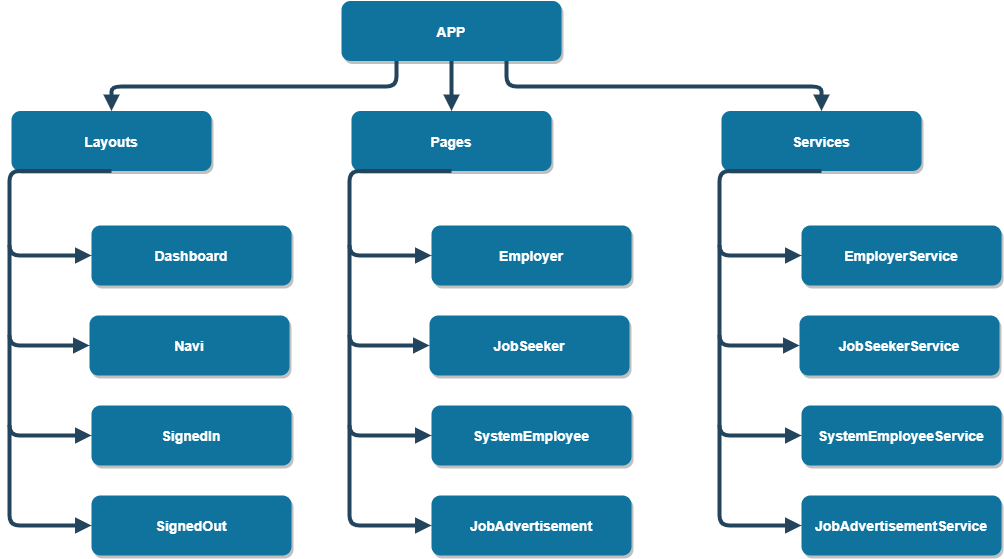

The diagram above was exported from draw.io. Its source (the exported page's mxGraphModel, read from the mxfile embedded in the PNG):
<mxGraphModel dx="1422" dy="794" grid="1" gridSize="10" guides="1" tooltips="1" connect="1" arrows="1" fold="1" page="1" pageScale="1.5" pageWidth="1169" pageHeight="827" background="none" math="0" shadow="0">
  <root>
    <mxCell id="0" />
    <mxCell id="1" parent="0" />
    <mxCell id="3" value="APP" style="rounded=1;fillColor=#10739E;strokeColor=none;shadow=1;gradientColor=none;fontStyle=1;fontColor=#FFFFFF;fontSize=14;" parent="1" vertex="1">
      <mxGeometry x="662" y="345.5" width="220" height="60" as="geometry" />
    </mxCell>
    <mxCell id="5" value="Pages" style="rounded=1;fillColor=#10739E;strokeColor=none;shadow=1;gradientColor=none;fontStyle=1;fontColor=#FFFFFF;fontSize=14;" parent="1" vertex="1">
      <mxGeometry x="672" y="455.5" width="200" height="60" as="geometry" />
    </mxCell>
    <mxCell id="13" value="Employer" style="rounded=1;fillColor=#10739E;strokeColor=none;shadow=1;gradientColor=none;fontStyle=1;fontColor=#FFFFFF;fontSize=14;" parent="1" vertex="1">
      <mxGeometry x="752" y="570" width="200" height="60" as="geometry" />
    </mxCell>
    <mxCell id="14" value="JobSeeker" style="rounded=1;fillColor=#10739E;strokeColor=none;shadow=1;gradientColor=none;fontStyle=1;fontColor=#FFFFFF;fontSize=14;" parent="1" vertex="1">
      <mxGeometry x="750" y="660" width="200" height="60" as="geometry" />
    </mxCell>
    <mxCell id="15" value="SystemEmployee" style="rounded=1;fillColor=#10739E;strokeColor=none;shadow=1;gradientColor=none;fontStyle=1;fontColor=#FFFFFF;fontSize=14;" parent="1" vertex="1">
      <mxGeometry x="752" y="750" width="200" height="60" as="geometry" />
    </mxCell>
    <mxCell id="22" value="JobAdvertisement" style="rounded=1;fillColor=#10739E;strokeColor=none;shadow=1;gradientColor=none;fontStyle=1;fontColor=#FFFFFF;fontSize=14;" parent="1" vertex="1">
      <mxGeometry x="752" y="840" width="200" height="60" as="geometry" />
    </mxCell>
    <mxCell id="30" value="" style="edgeStyle=elbowEdgeStyle;elbow=vertical;strokeWidth=4;endArrow=block;endFill=1;fontStyle=1;strokeColor=#23445D;" parent="1" source="3" target="5" edge="1">
      <mxGeometry x="22" y="165.5" width="100" height="100" as="geometry">
        <mxPoint x="22" y="265.5" as="sourcePoint" />
        <mxPoint x="122" y="165.5" as="targetPoint" />
      </mxGeometry>
    </mxCell>
    <mxCell id="31" value="" style="edgeStyle=elbowEdgeStyle;elbow=vertical;strokeWidth=4;endArrow=block;endFill=1;fontStyle=1;strokeColor=#23445D;exitX=0.25;exitY=1;exitDx=0;exitDy=0;" parent="1" source="3" target="b7PHnnSOPmemXuF8uBx8-72" edge="1">
      <mxGeometry x="22" y="165.5" width="100" height="100" as="geometry">
        <mxPoint x="22" y="265.5" as="sourcePoint" />
        <mxPoint x="340" y="455.5" as="targetPoint" />
      </mxGeometry>
    </mxCell>
    <mxCell id="32" value="" style="edgeStyle=elbowEdgeStyle;elbow=vertical;strokeWidth=4;endArrow=block;endFill=1;fontStyle=1;strokeColor=#23445D;entryX=0.5;entryY=0;entryDx=0;entryDy=0;exitX=0.75;exitY=1;exitDx=0;exitDy=0;" parent="1" source="3" target="b7PHnnSOPmemXuF8uBx8-81" edge="1">
      <mxGeometry x="22" y="165.5" width="100" height="100" as="geometry">
        <mxPoint x="22" y="265.5" as="sourcePoint" />
        <mxPoint x="1220" y="455.5" as="targetPoint" />
      </mxGeometry>
    </mxCell>
    <mxCell id="42" value="" style="edgeStyle=elbowEdgeStyle;elbow=vertical;strokeWidth=4;endArrow=block;endFill=1;fontStyle=1;strokeColor=#23445D;exitX=0.5;exitY=1;exitDx=0;exitDy=0;entryX=0;entryY=0.5;entryDx=0;entryDy=0;" parent="1" source="5" target="13" edge="1">
      <mxGeometry x="62" y="165.5" width="100" height="100" as="geometry">
        <mxPoint x="62" y="265.5" as="sourcePoint" />
        <mxPoint x="162" y="165.5" as="targetPoint" />
        <Array as="points">
          <mxPoint x="670" y="530" />
          <mxPoint x="710" y="570" />
          <mxPoint x="770" y="520" />
        </Array>
      </mxGeometry>
    </mxCell>
    <mxCell id="43" value="" style="edgeStyle=elbowEdgeStyle;elbow=vertical;strokeWidth=4;endArrow=block;endFill=1;fontStyle=1;strokeColor=#23445D;" parent="1" edge="1">
      <mxGeometry x="62" y="175.5" width="100" height="100" as="geometry">
        <mxPoint x="670" y="590" as="sourcePoint" />
        <mxPoint x="750" y="690" as="targetPoint" />
        <Array as="points">
          <mxPoint x="720" y="690" />
          <mxPoint x="670" y="600" />
        </Array>
      </mxGeometry>
    </mxCell>
    <mxCell id="44" value="" style="edgeStyle=elbowEdgeStyle;elbow=vertical;strokeWidth=4;endArrow=block;endFill=1;fontStyle=1;strokeColor=#23445D;" parent="1" edge="1">
      <mxGeometry x="62" y="185.5" width="100" height="100" as="geometry">
        <mxPoint x="670" y="680" as="sourcePoint" />
        <mxPoint x="752" y="780" as="targetPoint" />
        <Array as="points">
          <mxPoint x="700" y="780" />
        </Array>
      </mxGeometry>
    </mxCell>
    <mxCell id="b7PHnnSOPmemXuF8uBx8-71" value="" style="edgeStyle=elbowEdgeStyle;elbow=vertical;strokeWidth=4;endArrow=block;endFill=1;fontStyle=1;strokeColor=#23445D;" edge="1" parent="1">
      <mxGeometry x="62" y="275.5" width="100" height="100" as="geometry">
        <mxPoint x="670" y="770" as="sourcePoint" />
        <mxPoint x="752" y="870" as="targetPoint" />
        <Array as="points">
          <mxPoint x="700" y="870" />
        </Array>
      </mxGeometry>
    </mxCell>
    <mxCell id="b7PHnnSOPmemXuF8uBx8-72" value="Layouts" style="rounded=1;fillColor=#10739E;strokeColor=none;shadow=1;gradientColor=none;fontStyle=1;fontColor=#FFFFFF;fontSize=14;" vertex="1" parent="1">
      <mxGeometry x="332" y="455.5" width="200" height="60" as="geometry" />
    </mxCell>
    <mxCell id="b7PHnnSOPmemXuF8uBx8-73" value="Dashboard" style="rounded=1;fillColor=#10739E;strokeColor=none;shadow=1;gradientColor=none;fontStyle=1;fontColor=#FFFFFF;fontSize=14;" vertex="1" parent="1">
      <mxGeometry x="412" y="570" width="200" height="60" as="geometry" />
    </mxCell>
    <mxCell id="b7PHnnSOPmemXuF8uBx8-74" value="Navi" style="rounded=1;fillColor=#10739E;strokeColor=none;shadow=1;gradientColor=none;fontStyle=1;fontColor=#FFFFFF;fontSize=14;" vertex="1" parent="1">
      <mxGeometry x="410" y="660" width="200" height="60" as="geometry" />
    </mxCell>
    <mxCell id="b7PHnnSOPmemXuF8uBx8-75" value="SignedIn" style="rounded=1;fillColor=#10739E;strokeColor=none;shadow=1;gradientColor=none;fontStyle=1;fontColor=#FFFFFF;fontSize=14;" vertex="1" parent="1">
      <mxGeometry x="412" y="750" width="200" height="60" as="geometry" />
    </mxCell>
    <mxCell id="b7PHnnSOPmemXuF8uBx8-76" value="SignedOut" style="rounded=1;fillColor=#10739E;strokeColor=none;shadow=1;gradientColor=none;fontStyle=1;fontColor=#FFFFFF;fontSize=14;" vertex="1" parent="1">
      <mxGeometry x="412" y="840" width="200" height="60" as="geometry" />
    </mxCell>
    <mxCell id="b7PHnnSOPmemXuF8uBx8-77" value="" style="edgeStyle=elbowEdgeStyle;elbow=vertical;strokeWidth=4;endArrow=block;endFill=1;fontStyle=1;strokeColor=#23445D;exitX=0.5;exitY=1;exitDx=0;exitDy=0;entryX=0;entryY=0.5;entryDx=0;entryDy=0;" edge="1" parent="1" source="b7PHnnSOPmemXuF8uBx8-72" target="b7PHnnSOPmemXuF8uBx8-73">
      <mxGeometry x="-278" y="165.5" width="100" height="100" as="geometry">
        <mxPoint x="-278" y="265.5" as="sourcePoint" />
        <mxPoint x="-178" y="165.5" as="targetPoint" />
        <Array as="points">
          <mxPoint x="330" y="530" />
          <mxPoint x="370" y="570" />
          <mxPoint x="430" y="520" />
        </Array>
      </mxGeometry>
    </mxCell>
    <mxCell id="b7PHnnSOPmemXuF8uBx8-78" value="" style="edgeStyle=elbowEdgeStyle;elbow=vertical;strokeWidth=4;endArrow=block;endFill=1;fontStyle=1;strokeColor=#23445D;" edge="1" parent="1">
      <mxGeometry x="-278" y="175.5" width="100" height="100" as="geometry">
        <mxPoint x="330" y="590" as="sourcePoint" />
        <mxPoint x="410" y="690" as="targetPoint" />
        <Array as="points">
          <mxPoint x="380" y="690" />
          <mxPoint x="330" y="600" />
        </Array>
      </mxGeometry>
    </mxCell>
    <mxCell id="b7PHnnSOPmemXuF8uBx8-79" value="" style="edgeStyle=elbowEdgeStyle;elbow=vertical;strokeWidth=4;endArrow=block;endFill=1;fontStyle=1;strokeColor=#23445D;" edge="1" parent="1">
      <mxGeometry x="-278" y="185.5" width="100" height="100" as="geometry">
        <mxPoint x="330" y="680" as="sourcePoint" />
        <mxPoint x="412" y="780" as="targetPoint" />
        <Array as="points">
          <mxPoint x="360" y="780" />
        </Array>
      </mxGeometry>
    </mxCell>
    <mxCell id="b7PHnnSOPmemXuF8uBx8-80" value="" style="edgeStyle=elbowEdgeStyle;elbow=vertical;strokeWidth=4;endArrow=block;endFill=1;fontStyle=1;strokeColor=#23445D;" edge="1" parent="1">
      <mxGeometry x="-278" y="275.5" width="100" height="100" as="geometry">
        <mxPoint x="330" y="770" as="sourcePoint" />
        <mxPoint x="412" y="870" as="targetPoint" />
        <Array as="points">
          <mxPoint x="360" y="870" />
        </Array>
      </mxGeometry>
    </mxCell>
    <mxCell id="b7PHnnSOPmemXuF8uBx8-81" value="Services" style="rounded=1;fillColor=#10739E;strokeColor=none;shadow=1;gradientColor=none;fontStyle=1;fontColor=#FFFFFF;fontSize=14;" vertex="1" parent="1">
      <mxGeometry x="1042" y="455.5" width="200" height="60" as="geometry" />
    </mxCell>
    <mxCell id="b7PHnnSOPmemXuF8uBx8-82" value="EmployerService" style="rounded=1;fillColor=#10739E;strokeColor=none;shadow=1;gradientColor=none;fontStyle=1;fontColor=#FFFFFF;fontSize=14;" vertex="1" parent="1">
      <mxGeometry x="1122" y="570" width="200" height="60" as="geometry" />
    </mxCell>
    <mxCell id="b7PHnnSOPmemXuF8uBx8-83" value="JobSeekerService" style="rounded=1;fillColor=#10739E;strokeColor=none;shadow=1;gradientColor=none;fontStyle=1;fontColor=#FFFFFF;fontSize=14;" vertex="1" parent="1">
      <mxGeometry x="1120" y="660" width="200" height="60" as="geometry" />
    </mxCell>
    <mxCell id="b7PHnnSOPmemXuF8uBx8-84" value="SystemEmployeeService" style="rounded=1;fillColor=#10739E;strokeColor=none;shadow=1;gradientColor=none;fontStyle=1;fontColor=#FFFFFF;fontSize=14;" vertex="1" parent="1">
      <mxGeometry x="1122" y="750" width="200" height="60" as="geometry" />
    </mxCell>
    <mxCell id="b7PHnnSOPmemXuF8uBx8-85" value="JobAdvertisementService" style="rounded=1;fillColor=#10739E;strokeColor=none;shadow=1;gradientColor=none;fontStyle=1;fontColor=#FFFFFF;fontSize=14;" vertex="1" parent="1">
      <mxGeometry x="1122" y="840" width="200" height="60" as="geometry" />
    </mxCell>
    <mxCell id="b7PHnnSOPmemXuF8uBx8-86" value="" style="edgeStyle=elbowEdgeStyle;elbow=vertical;strokeWidth=4;endArrow=block;endFill=1;fontStyle=1;strokeColor=#23445D;exitX=0.5;exitY=1;exitDx=0;exitDy=0;entryX=0;entryY=0.5;entryDx=0;entryDy=0;" edge="1" parent="1" source="b7PHnnSOPmemXuF8uBx8-81" target="b7PHnnSOPmemXuF8uBx8-82">
      <mxGeometry x="432" y="165.5" width="100" height="100" as="geometry">
        <mxPoint x="432" y="265.5" as="sourcePoint" />
        <mxPoint x="532" y="165.5" as="targetPoint" />
        <Array as="points">
          <mxPoint x="1040" y="530" />
          <mxPoint x="1080" y="570" />
          <mxPoint x="1140" y="520" />
        </Array>
      </mxGeometry>
    </mxCell>
    <mxCell id="b7PHnnSOPmemXuF8uBx8-87" value="" style="edgeStyle=elbowEdgeStyle;elbow=vertical;strokeWidth=4;endArrow=block;endFill=1;fontStyle=1;strokeColor=#23445D;" edge="1" parent="1">
      <mxGeometry x="432" y="175.5" width="100" height="100" as="geometry">
        <mxPoint x="1040" y="590" as="sourcePoint" />
        <mxPoint x="1120" y="690" as="targetPoint" />
        <Array as="points">
          <mxPoint x="1090" y="690" />
          <mxPoint x="1040" y="600" />
        </Array>
      </mxGeometry>
    </mxCell>
    <mxCell id="b7PHnnSOPmemXuF8uBx8-88" value="" style="edgeStyle=elbowEdgeStyle;elbow=vertical;strokeWidth=4;endArrow=block;endFill=1;fontStyle=1;strokeColor=#23445D;" edge="1" parent="1">
      <mxGeometry x="432" y="185.5" width="100" height="100" as="geometry">
        <mxPoint x="1040" y="680" as="sourcePoint" />
        <mxPoint x="1122" y="780" as="targetPoint" />
        <Array as="points">
          <mxPoint x="1070" y="780" />
        </Array>
      </mxGeometry>
    </mxCell>
    <mxCell id="b7PHnnSOPmemXuF8uBx8-89" value="" style="edgeStyle=elbowEdgeStyle;elbow=vertical;strokeWidth=4;endArrow=block;endFill=1;fontStyle=1;strokeColor=#23445D;" edge="1" parent="1">
      <mxGeometry x="432" y="275.5" width="100" height="100" as="geometry">
        <mxPoint x="1040" y="770" as="sourcePoint" />
        <mxPoint x="1122" y="870" as="targetPoint" />
        <Array as="points">
          <mxPoint x="1070" y="870" />
        </Array>
      </mxGeometry>
    </mxCell>
  </root>
</mxGraphModel>